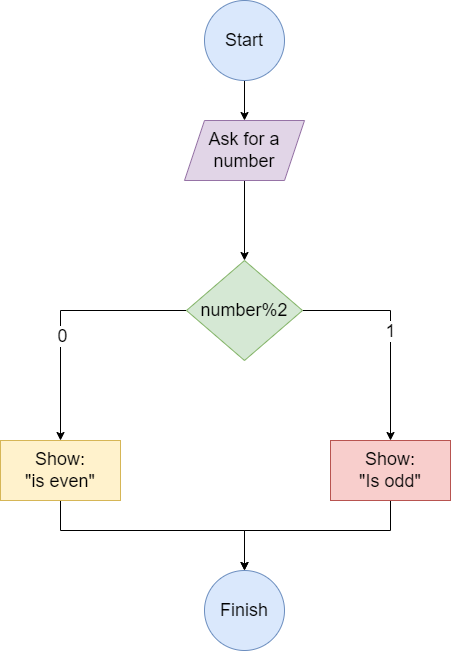

The diagram above was exported from draw.io. Its source (the exported page's mxGraphModel, read from the mxfile embedded in the PNG):
<mxGraphModel dx="868" dy="454" grid="1" gridSize="10" guides="1" tooltips="1" connect="1" arrows="1" fold="1" page="1" pageScale="1" pageWidth="827" pageHeight="1169" math="0" shadow="0">
  <root>
    <mxCell id="0" />
    <mxCell id="1" parent="0" />
    <mxCell id="yud5XY4h6GjfnlTRFzRz-3" style="edgeStyle=orthogonalEdgeStyle;rounded=0;orthogonalLoop=1;jettySize=auto;html=1;entryX=0.5;entryY=0;entryDx=0;entryDy=0;fontSize=18;" edge="1" parent="1" source="yud5XY4h6GjfnlTRFzRz-1" target="yud5XY4h6GjfnlTRFzRz-2">
      <mxGeometry relative="1" as="geometry" />
    </mxCell>
    <mxCell id="yud5XY4h6GjfnlTRFzRz-1" value="&lt;font style=&quot;font-size: 18px;&quot;&gt;Start&lt;/font&gt;" style="ellipse;whiteSpace=wrap;html=1;aspect=fixed;fillColor=#dae8fc;strokeColor=#6c8ebf;" vertex="1" parent="1">
      <mxGeometry x="374" y="70" width="80" height="80" as="geometry" />
    </mxCell>
    <mxCell id="yud5XY4h6GjfnlTRFzRz-5" style="edgeStyle=orthogonalEdgeStyle;rounded=0;orthogonalLoop=1;jettySize=auto;html=1;fontSize=18;" edge="1" parent="1" source="yud5XY4h6GjfnlTRFzRz-2" target="yud5XY4h6GjfnlTRFzRz-4">
      <mxGeometry relative="1" as="geometry" />
    </mxCell>
    <mxCell id="yud5XY4h6GjfnlTRFzRz-2" value="Ask for a number" style="shape=parallelogram;perimeter=parallelogramPerimeter;whiteSpace=wrap;html=1;fixedSize=1;fontSize=18;fillColor=#e1d5e7;strokeColor=#9673a6;" vertex="1" parent="1">
      <mxGeometry x="354" y="190" width="120" height="60" as="geometry" />
    </mxCell>
    <mxCell id="yud5XY4h6GjfnlTRFzRz-7" style="edgeStyle=orthogonalEdgeStyle;rounded=0;orthogonalLoop=1;jettySize=auto;html=1;entryX=0.5;entryY=0;entryDx=0;entryDy=0;fontSize=18;" edge="1" parent="1" source="yud5XY4h6GjfnlTRFzRz-4" target="yud5XY4h6GjfnlTRFzRz-6">
      <mxGeometry relative="1" as="geometry" />
    </mxCell>
    <mxCell id="yud5XY4h6GjfnlTRFzRz-8" value="0" style="edgeLabel;html=1;align=center;verticalAlign=middle;resizable=0;points=[];fontSize=18;" vertex="1" connectable="0" parent="yud5XY4h6GjfnlTRFzRz-7">
      <mxGeometry x="0.1797" y="1" relative="1" as="geometry">
        <mxPoint as="offset" />
      </mxGeometry>
    </mxCell>
    <mxCell id="yud5XY4h6GjfnlTRFzRz-10" value="1" style="edgeStyle=orthogonalEdgeStyle;rounded=0;orthogonalLoop=1;jettySize=auto;html=1;fontSize=18;" edge="1" parent="1" source="yud5XY4h6GjfnlTRFzRz-4" target="yud5XY4h6GjfnlTRFzRz-9">
      <mxGeometry relative="1" as="geometry" />
    </mxCell>
    <mxCell id="yud5XY4h6GjfnlTRFzRz-4" value="number%2" style="rhombus;whiteSpace=wrap;html=1;fontSize=18;fillColor=#d5e8d4;strokeColor=#82b366;" vertex="1" parent="1">
      <mxGeometry x="356" y="330" width="116" height="100" as="geometry" />
    </mxCell>
    <mxCell id="yud5XY4h6GjfnlTRFzRz-12" style="edgeStyle=orthogonalEdgeStyle;rounded=0;orthogonalLoop=1;jettySize=auto;html=1;entryX=0.5;entryY=0;entryDx=0;entryDy=0;fontSize=18;" edge="1" parent="1" source="yud5XY4h6GjfnlTRFzRz-6" target="yud5XY4h6GjfnlTRFzRz-11">
      <mxGeometry relative="1" as="geometry">
        <Array as="points">
          <mxPoint x="230" y="600" />
          <mxPoint x="414" y="600" />
        </Array>
      </mxGeometry>
    </mxCell>
    <mxCell id="yud5XY4h6GjfnlTRFzRz-6" value="Show:&lt;br&gt;&quot;is even&quot;" style="rounded=0;whiteSpace=wrap;html=1;fontSize=18;fillColor=#fff2cc;strokeColor=#d6b656;" vertex="1" parent="1">
      <mxGeometry x="170" y="510" width="120" height="60" as="geometry" />
    </mxCell>
    <mxCell id="yud5XY4h6GjfnlTRFzRz-13" style="edgeStyle=orthogonalEdgeStyle;rounded=0;orthogonalLoop=1;jettySize=auto;html=1;entryX=0.5;entryY=0;entryDx=0;entryDy=0;fontSize=18;" edge="1" parent="1" source="yud5XY4h6GjfnlTRFzRz-9" target="yud5XY4h6GjfnlTRFzRz-11">
      <mxGeometry relative="1" as="geometry">
        <Array as="points">
          <mxPoint x="560" y="600" />
          <mxPoint x="414" y="600" />
        </Array>
      </mxGeometry>
    </mxCell>
    <mxCell id="yud5XY4h6GjfnlTRFzRz-9" value="Show:&lt;br&gt;&quot;Is odd&quot;" style="rounded=0;whiteSpace=wrap;html=1;fontSize=18;fillColor=#f8cecc;strokeColor=#b85450;" vertex="1" parent="1">
      <mxGeometry x="500" y="510" width="120" height="60" as="geometry" />
    </mxCell>
    <mxCell id="yud5XY4h6GjfnlTRFzRz-11" value="Finish" style="ellipse;whiteSpace=wrap;html=1;aspect=fixed;fontSize=18;fillColor=#dae8fc;strokeColor=#6c8ebf;" vertex="1" parent="1">
      <mxGeometry x="374" y="640" width="80" height="80" as="geometry" />
    </mxCell>
  </root>
</mxGraphModel>